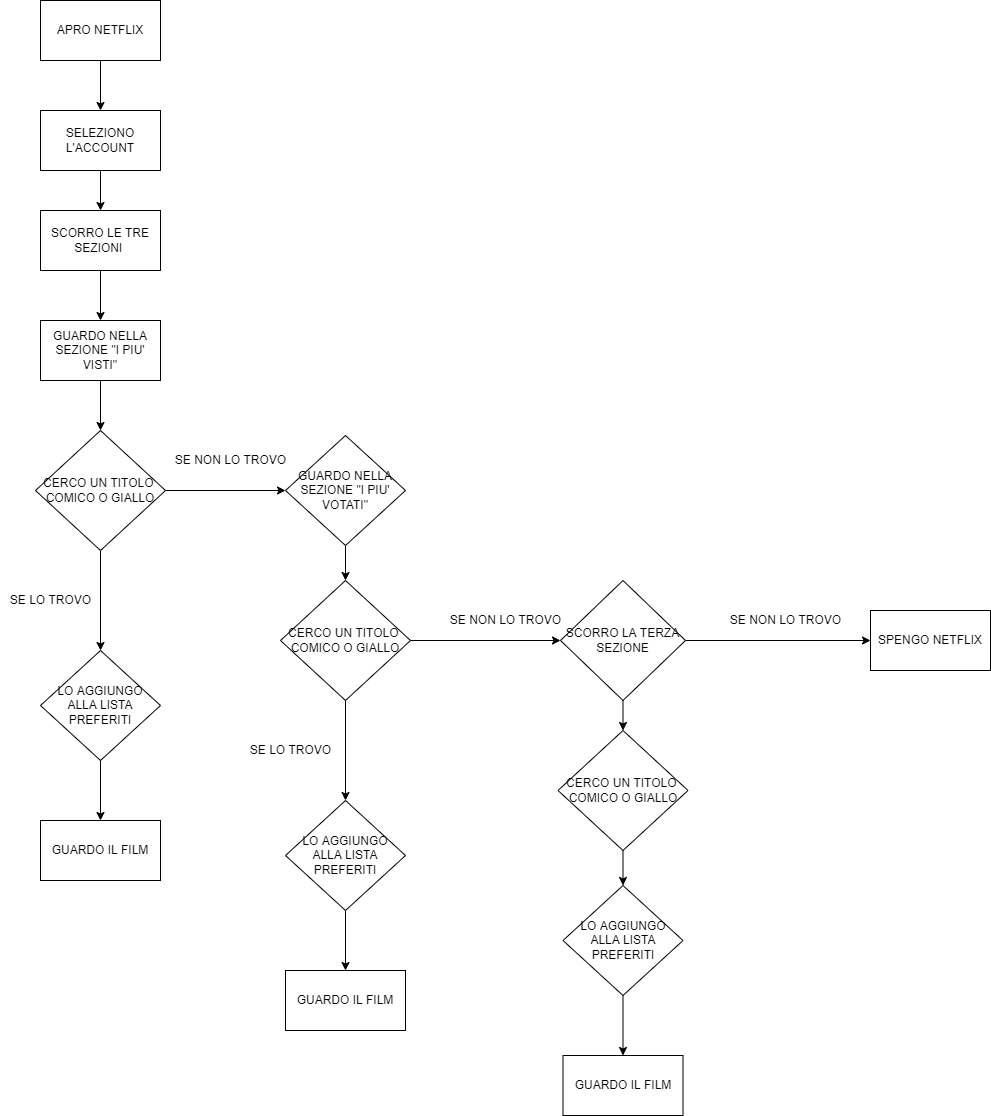

The diagram above was exported from draw.io. Its source (the exported page's mxGraphModel, read from the mxfile embedded in the PNG):
<mxGraphModel dx="911" dy="790" grid="1" gridSize="10" guides="1" tooltips="1" connect="1" arrows="1" fold="1" page="1" pageScale="1" pageWidth="827" pageHeight="1169" math="0" shadow="0">
  <root>
    <mxCell id="0" />
    <mxCell id="1" parent="0" />
    <mxCell id="4" style="edgeStyle=none;html=1;exitX=0.5;exitY=1;exitDx=0;exitDy=0;" edge="1" parent="1" source="2" target="3">
      <mxGeometry relative="1" as="geometry" />
    </mxCell>
    <mxCell id="2" value="APRO NETFLIX" style="rounded=0;whiteSpace=wrap;html=1;" vertex="1" parent="1">
      <mxGeometry x="40" y="40" width="120" height="60" as="geometry" />
    </mxCell>
    <mxCell id="6" style="edgeStyle=none;html=1;" edge="1" parent="1" source="3" target="5">
      <mxGeometry relative="1" as="geometry" />
    </mxCell>
    <mxCell id="3" value="SELEZIONO L'ACCOUNT" style="rounded=0;whiteSpace=wrap;html=1;" vertex="1" parent="1">
      <mxGeometry x="40" y="150" width="120" height="60" as="geometry" />
    </mxCell>
    <mxCell id="8" value="" style="edgeStyle=none;html=1;" edge="1" parent="1" source="5" target="7">
      <mxGeometry relative="1" as="geometry" />
    </mxCell>
    <mxCell id="5" value="SCORRO LE TRE SEZIONI&amp;nbsp;" style="rounded=0;whiteSpace=wrap;html=1;" vertex="1" parent="1">
      <mxGeometry x="40" y="250" width="120" height="60" as="geometry" />
    </mxCell>
    <mxCell id="10" value="" style="edgeStyle=none;html=1;" edge="1" parent="1" source="7">
      <mxGeometry relative="1" as="geometry">
        <mxPoint x="100" y="470" as="targetPoint" />
      </mxGeometry>
    </mxCell>
    <mxCell id="7" value="GUARDO NELLA SEZIONE &quot;I PIU' VISTI&quot;" style="rounded=0;whiteSpace=wrap;html=1;" vertex="1" parent="1">
      <mxGeometry x="40" y="360" width="120" height="60" as="geometry" />
    </mxCell>
    <mxCell id="13" value="" style="edgeStyle=none;html=1;" edge="1" parent="1" source="11" target="12">
      <mxGeometry relative="1" as="geometry" />
    </mxCell>
    <mxCell id="20" style="edgeStyle=none;html=1;" edge="1" parent="1" source="11" target="19">
      <mxGeometry relative="1" as="geometry" />
    </mxCell>
    <mxCell id="11" value="&lt;span&gt;CERCO UN TITOLO&amp;nbsp; COMICO O GIALLO&lt;/span&gt;" style="rhombus;whiteSpace=wrap;html=1;" vertex="1" parent="1">
      <mxGeometry x="35" y="470" width="130" height="120" as="geometry" />
    </mxCell>
    <mxCell id="17" style="edgeStyle=none;html=1;exitX=0.5;exitY=1;exitDx=0;exitDy=0;entryX=0.5;entryY=0;entryDx=0;entryDy=0;" edge="1" parent="1" source="12" target="16">
      <mxGeometry relative="1" as="geometry" />
    </mxCell>
    <mxCell id="12" value="LO AGGIUNGO ALLA LISTA PREFERITI" style="rhombus;whiteSpace=wrap;html=1;" vertex="1" parent="1">
      <mxGeometry x="40" y="690" width="120" height="110" as="geometry" />
    </mxCell>
    <mxCell id="16" value="GUARDO IL FILM" style="rounded=0;whiteSpace=wrap;html=1;" vertex="1" parent="1">
      <mxGeometry x="40" y="860" width="120" height="60" as="geometry" />
    </mxCell>
    <mxCell id="18" value="SE LO TROVO" style="text;html=1;resizable=0;autosize=1;align=center;verticalAlign=middle;points=[];fillColor=none;strokeColor=none;rounded=0;" vertex="1" parent="1">
      <mxGeometry y="630" width="100" height="20" as="geometry" />
    </mxCell>
    <mxCell id="24" style="edgeStyle=none;html=1;entryX=0.5;entryY=0;entryDx=0;entryDy=0;" edge="1" parent="1" source="19" target="21">
      <mxGeometry relative="1" as="geometry" />
    </mxCell>
    <mxCell id="19" value="GUARDO NELLA SEZIONE &quot;I PIU' VOTATI&quot;" style="rhombus;whiteSpace=wrap;html=1;" vertex="1" parent="1">
      <mxGeometry x="285" y="475" width="120" height="110" as="geometry" />
    </mxCell>
    <mxCell id="25" style="edgeStyle=none;html=1;entryX=0.5;entryY=0;entryDx=0;entryDy=0;" edge="1" parent="1" source="21" target="22">
      <mxGeometry relative="1" as="geometry" />
    </mxCell>
    <mxCell id="38" style="edgeStyle=none;html=1;entryX=0;entryY=0.5;entryDx=0;entryDy=0;" edge="1" parent="1" source="21" target="34">
      <mxGeometry relative="1" as="geometry" />
    </mxCell>
    <mxCell id="21" value="&lt;span&gt;CERCO UN TITOLO&amp;nbsp; COMICO O GIALLO&lt;/span&gt;" style="rhombus;whiteSpace=wrap;html=1;" vertex="1" parent="1">
      <mxGeometry x="280" y="620" width="130" height="120" as="geometry" />
    </mxCell>
    <mxCell id="26" style="edgeStyle=none;html=1;" edge="1" parent="1" source="22" target="23">
      <mxGeometry relative="1" as="geometry" />
    </mxCell>
    <mxCell id="22" value="LO AGGIUNGO ALLA LISTA PREFERITI" style="rhombus;whiteSpace=wrap;html=1;" vertex="1" parent="1">
      <mxGeometry x="285" y="840" width="120" height="110" as="geometry" />
    </mxCell>
    <mxCell id="23" value="GUARDO IL FILM" style="rounded=0;whiteSpace=wrap;html=1;" vertex="1" parent="1">
      <mxGeometry x="285" y="1010" width="120" height="60" as="geometry" />
    </mxCell>
    <mxCell id="31" value="SE NON LO TROVO" style="text;html=1;resizable=0;autosize=1;align=center;verticalAlign=middle;points=[];fillColor=none;strokeColor=none;rounded=0;" vertex="1" parent="1">
      <mxGeometry x="165" y="490" width="130" height="20" as="geometry" />
    </mxCell>
    <mxCell id="32" value="SE LO TROVO" style="text;html=1;resizable=0;autosize=1;align=center;verticalAlign=middle;points=[];fillColor=none;strokeColor=none;rounded=0;" vertex="1" parent="1">
      <mxGeometry x="240" y="780" width="100" height="20" as="geometry" />
    </mxCell>
    <mxCell id="33" value="SE NON LO TROVO" style="text;html=1;resizable=0;autosize=1;align=center;verticalAlign=middle;points=[];fillColor=none;strokeColor=none;rounded=0;" vertex="1" parent="1">
      <mxGeometry x="440" y="650" width="130" height="20" as="geometry" />
    </mxCell>
    <mxCell id="39" style="edgeStyle=none;html=1;exitX=0.5;exitY=1;exitDx=0;exitDy=0;entryX=0.5;entryY=0;entryDx=0;entryDy=0;" edge="1" parent="1" source="34" target="35">
      <mxGeometry relative="1" as="geometry">
        <mxPoint x="622.5999999999999" y="760" as="targetPoint" />
      </mxGeometry>
    </mxCell>
    <mxCell id="45" style="edgeStyle=none;html=1;entryX=0;entryY=0.5;entryDx=0;entryDy=0;" edge="1" parent="1" source="34" target="44">
      <mxGeometry relative="1" as="geometry" />
    </mxCell>
    <mxCell id="34" value="SCORRO LA TERZA SEZIONE" style="rhombus;whiteSpace=wrap;html=1;" vertex="1" parent="1">
      <mxGeometry x="560" y="620" width="125" height="120" as="geometry" />
    </mxCell>
    <mxCell id="41" style="edgeStyle=none;html=1;" edge="1" parent="1" source="35" target="36">
      <mxGeometry relative="1" as="geometry" />
    </mxCell>
    <mxCell id="35" value="&lt;span&gt;CERCO UN TITOLO&amp;nbsp; COMICO O GIALLO&lt;/span&gt;" style="rhombus;whiteSpace=wrap;html=1;" vertex="1" parent="1">
      <mxGeometry x="557.5" y="770" width="130" height="120" as="geometry" />
    </mxCell>
    <mxCell id="42" style="edgeStyle=none;html=1;" edge="1" parent="1" source="36" target="37">
      <mxGeometry relative="1" as="geometry" />
    </mxCell>
    <mxCell id="36" value="LO AGGIUNGO ALLA LISTA PREFERITI" style="rhombus;whiteSpace=wrap;html=1;" vertex="1" parent="1">
      <mxGeometry x="562.5" y="925" width="120" height="110" as="geometry" />
    </mxCell>
    <mxCell id="37" value="GUARDO IL FILM" style="rounded=0;whiteSpace=wrap;html=1;" vertex="1" parent="1">
      <mxGeometry x="562.5" y="1095" width="120" height="60" as="geometry" />
    </mxCell>
    <mxCell id="43" value="SE NON LO TROVO" style="text;html=1;resizable=0;autosize=1;align=center;verticalAlign=middle;points=[];fillColor=none;strokeColor=none;rounded=0;" vertex="1" parent="1">
      <mxGeometry x="720" y="650" width="130" height="20" as="geometry" />
    </mxCell>
    <mxCell id="44" value="SPENGO NETFLIX" style="rounded=0;whiteSpace=wrap;html=1;" vertex="1" parent="1">
      <mxGeometry x="870" y="650" width="120" height="60" as="geometry" />
    </mxCell>
  </root>
</mxGraphModel>